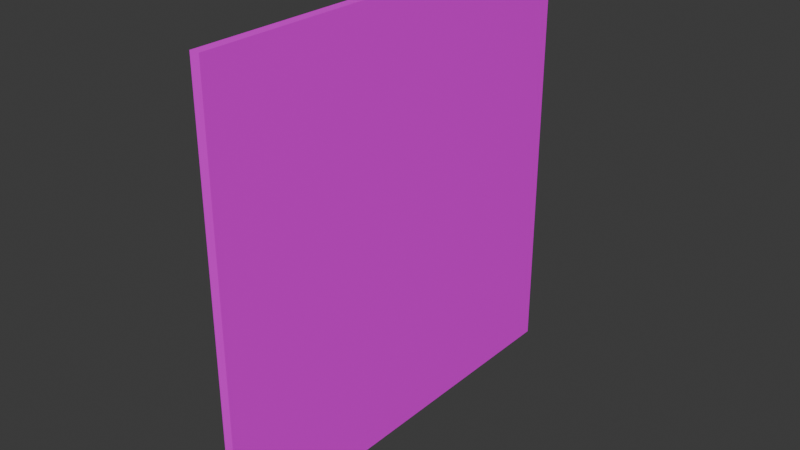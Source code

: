 # Source: 2do_piso.blend  (saved by Blender 4.0.36; exported with 4.5.12 LTS)
import bpy
from mathutils import Matrix  # noqa: F401  (used for matrix-valued properties, if any)

bpy.ops.wm.read_factory_settings(use_empty=True)
scene = bpy.context.scene
scene.name = 'Scene'

# ---- collections
col_collection = bpy.data.collections.new('Collection'); scene.collection.children.link(col_collection)

# ---- images (referenced by path relative to the original .blend; pixels are not part of the script)
import os
ASSET_DIR = os.environ.get("B2B_ASSET_DIR", "")  # directory of the original .blend (textures are referenced by path, not embedded)
HERE = os.path.dirname(os.path.abspath(__file__))  # packed textures are extracted next to this script under _unpacked/

def load_image(name, relpath, width, height, colorspace="sRGB"):
    """Load a texture the original file referenced (path relative to the .blend, or extracted next to this script)."""
    p = next((c for c in (os.path.join(HERE, relpath), os.path.join(ASSET_DIR, relpath)) if relpath and os.path.exists(c)), "")
    if p:
        img = bpy.data.images.load(p, check_existing=True)
        img.name = name
    else:  # same state as the original file: an image datablock whose file is absent (Cycles renders it pink)
        img = bpy.data.images.new(name, width, height)
        img.source = "FILE"
        img.filepath = "//" + (relpath or name)
    img.colorspace_settings.name = colorspace
    return img
img_textura2piso_png = load_image('Textura2piso.png', 'Textura2piso.png', 1024, 1024, 'sRGB')

# ---- materials (node trees are filled in below, after node groups)
mat_material = bpy.data.materials.new('Material')
mat_material.alpha_threshold = 0.0
mat_material.use_transparent_shadow = False
mat_material.roughness = 0.5
mat_material.line_color = (0.0, 0.0, 0.0, 1.0)

# ---- material node trees
mat_material.use_nodes = True; mat_material.node_tree.nodes.clear()
_N = mat_material.node_tree.nodes; _L = mat_material.node_tree.links
n0 = _N.new('ShaderNodeOutputMaterial'); n0.name = 'Material Output'; n0.location = (300, 300)
n1 = _N.new('ShaderNodeBsdfPrincipled'); n1.name = 'Principled BSDF'; n1.location = (10, 300)
n1.inputs[3].default_value = 1.45
n2 = _N.new('ShaderNodeTexImage'); n2.name = 'Image Texture'; n2.location = (-329, 253)
n2.image = img_textura2piso_png
_L.new(n1.outputs[0], n0.inputs[0])
_L.new(n2.outputs[0], n1.inputs[0])
_L.new(n2.outputs[1], n1.inputs[4])
n0.is_active_output = True

# ---- world
world_world = bpy.data.worlds.new('World'); scene.world = world_world
world_world.use_nodes = True; world_world.node_tree.nodes.clear()
_N = world_world.node_tree.nodes; _L = world_world.node_tree.links
n0 = _N.new('ShaderNodeOutputWorld'); n0.name = 'World Output'; n0.location = (300, 300)
n1 = _N.new('ShaderNodeBackground'); n1.name = 'Background'; n1.location = (10, 300)
n1.inputs[0].default_value = (0.05088, 0.05088, 0.05088, 1.0)
_L.new(n1.outputs[0], n0.inputs[0])
n0.is_active_output = True
world_world.color = (0.05088, 0.05088, 0.05088)
world_world.use_sun_shadow = False
world_world.sun_shadow_jitter_overblur = 0.0

# ---- meshes
me_cube = bpy.data.meshes.new('Cube')
me_cube.from_pydata([(0.02213, 1.0, 1.0), (0.02213, 1.0, -1.0), (0.02213, -1.0, 1.0), (0.02213, -1.0, -1.0), (-0.02213, 1.0, 1.0), (-0.02213, 1.0, -1.0), (-0.02213, -1.0, 1.0), (-0.02213, -1.0, -1.0)], [], [(0, 4, 6, 2), (3, 2, 6, 7), (7, 6, 4, 5), (5, 1, 3, 7), (1, 0, 2, 3), (5, 4, 0, 1)])
_uv = me_cube.uv_layers.new(name='UVMap')
_uv.uv.foreach_set('vector', [0.9999, 0.0001016, 0.9999, 0.01639, 0.5082, 0.01639, 0.5082, 0.0001016, 0.01639, 0.508, 0.508, 0.508, 0.508, 0.5243, 0.01639, 0.5243, 0.5082, 0.508, 0.5082, 0.01639, 0.9999, 0.01639, 0.9999, 0.508, 0.0001016, 0.01639, 0.01639, 0.01639, 0.01639, 0.508, 0.0001015, 0.508, 0.01639, 0.01639, 0.508, 0.01639, 0.508, 0.508, 0.01639, 0.508, 0.01639, 0.0001016, 0.508, 0.0001016, 0.508, 0.01639, 0.01639, 0.01639])
me_cube.materials.append(mat_material)
me_cube.use_mirror_vertex_groups = False
me_cube.update()

# ---- objects
ob_cube = bpy.data.objects.new('Cube', me_cube)

# ---- transforms, parenting, visibility, modifiers, constraints
ob_cube.location = (0.0, 0.0, 0.0)
ob_cube.lock_rotations_4d = False
ob_cube.empty_display_type = 'ARROWS'
ob_cube.lineart.crease_threshold = 0.0

# ---- collection membership
col_collection.objects.link(ob_cube)

# ---- scene / render settings (as saved in the file)
scene.frame_start = 1; scene.frame_end = 250; scene.frame_set(1)
scene.render.engine = 'BLENDER_EEVEE_NEXT'
scene.cycles.sampling_pattern = 'TABULATED_SOBOL'
bpy.context.view_layer.update()

# ---- added for rendering (the .blend has no active camera and no usable light): camera, sun
cam_auto = bpy.data.cameras.new('AutoCamera')
cam_auto.lens = 50.0
cam_auto.sensor_width = 36.0
cam_auto.clip_end = 1000.0
ob_auto_camera = bpy.data.objects.new('AutoCamera', cam_auto)
scene.collection.objects.link(ob_auto_camera)
ob_auto_camera.location = (2.61725, -3.1407, 2.0938)
ob_auto_camera.rotation_euler = (1.09748, -7.21219e-08, 0.694738)
scene.camera = ob_auto_camera
light_auto_sun = bpy.data.lights.new('AutoSun', 'SUN')
light_auto_sun.energy = 3.0
light_auto_sun.angle = 0.0523599
ob_auto_sun = bpy.data.objects.new('AutoSun', light_auto_sun)
scene.collection.objects.link(ob_auto_sun)
ob_auto_sun.rotation_euler = (0.872665, 0.174533, 0.523599)
bpy.context.view_layer.update()
